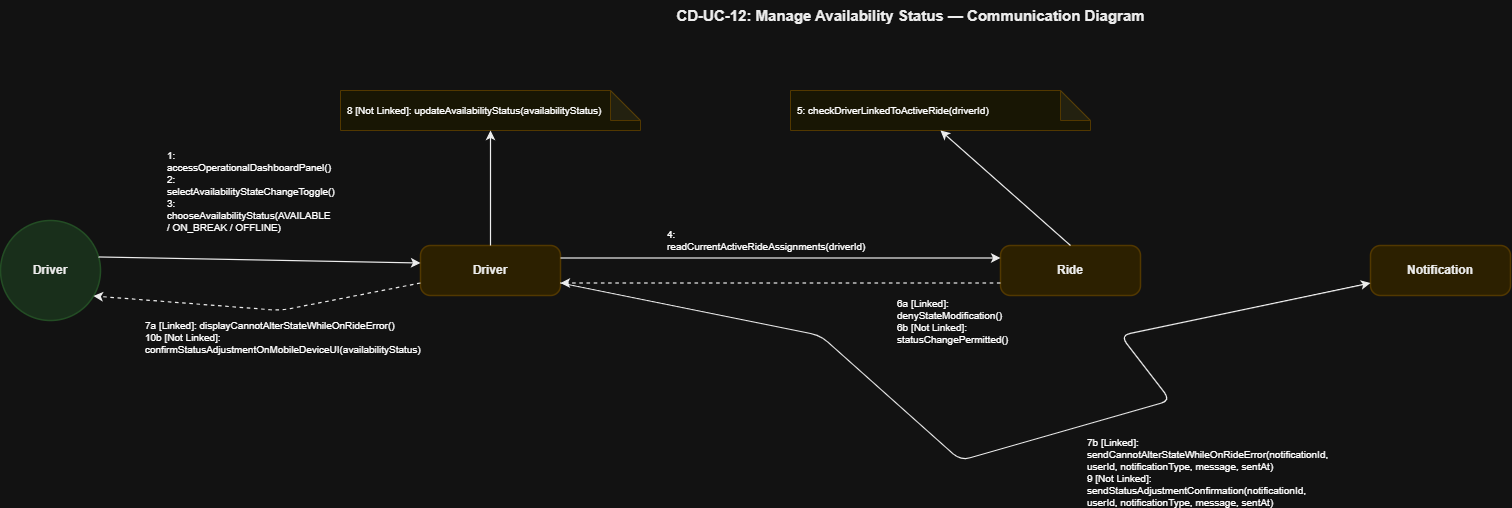

The diagram above was exported from draw.io. Its source (the exported page's mxGraphModel, read from the mxfile embedded in the PNG):
<mxGraphModel dx="1522" dy="515" grid="1" gridSize="10" guides="1" tooltips="1" connect="1" arrows="1" fold="1" page="1" pageScale="1" pageWidth="850" pageHeight="1100" math="0" shadow="0">
  <root>
    <mxCell id="0" />
    <mxCell id="1" parent="0" />
    <mxCell id="T" parent="1" style="text;html=1;strokeColor=none;fillColor=none;align=center;fontSize=15;fontStyle=1;fontFamily=Helvetica;fontColor=#000000;" value="CD-UC-12: Manage Availability Status — Communication Diagram" vertex="1">
      <mxGeometry height="40" width="900" x="540" y="30" as="geometry" />
    </mxCell>
    <mxCell id="actor" parent="1" style="ellipse;whiteSpace=wrap;html=1;fillColor=#D2EBD4;strokeColor=#A5D6A7;strokeWidth=1.5;fontSize=12;fontStyle=1;fontFamily=Helvetica;fontColor=#000000;align=center;" value="Driver" vertex="1">
      <mxGeometry height="100" width="100" x="80" y="250" as="geometry" />
    </mxCell>
    <mxCell id="dobj" parent="1" style="rounded=1;whiteSpace=wrap;html=1;fillColor=#FCEFC2;strokeColor=#F0D17D;strokeWidth=1.5;fontSize=12;fontStyle=1;fontFamily=Helvetica;fontColor=#000000;arcSize=20;" value="Driver" vertex="1">
      <mxGeometry height="50" width="140" x="500" y="275" as="geometry" />
    </mxCell>
    <mxCell id="ride" parent="1" style="rounded=1;whiteSpace=wrap;html=1;fillColor=#FCEFC2;strokeColor=#F0D17D;strokeWidth=1.5;fontSize=12;fontStyle=1;fontFamily=Helvetica;fontColor=#000000;arcSize=20;" value="Ride" vertex="1">
      <mxGeometry height="50" width="140" x="1080" y="275" as="geometry" />
    </mxCell>
    <mxCell id="notif" parent="1" style="rounded=1;whiteSpace=wrap;html=1;fillColor=#FCEFC2;strokeColor=#F0D17D;strokeWidth=1.5;fontSize=12;fontStyle=1;fontFamily=Helvetica;fontColor=#000000;arcSize=20;" value="Notification" vertex="1">
      <mxGeometry height="50" width="140" x="1450" y="275" as="geometry" />
    </mxCell>
    <mxCell id="ride_note" parent="1" style="shape=note;whiteSpace=wrap;html=1;backgroundOutline=1;darkOpacity=0.05;fillColor=#FFFDE7;strokeColor=#F0D17D;fontSize=10;fontFamily=Helvetica;align=left;spacingLeft=5;" value="5: checkDriverLinkedToActiveRide(driverId)" vertex="1">
      <mxGeometry height="40" width="300" x="870" y="120" as="geometry" />
    </mxCell>
    <mxCell id="dobj_note" parent="1" style="shape=note;whiteSpace=wrap;html=1;backgroundOutline=1;darkOpacity=0.05;fillColor=#FFFDE7;strokeColor=#F0D17D;fontSize=10;fontFamily=Helvetica;align=left;spacingLeft=5;" value="8 [Not Linked]: updateAvailabilityStatus(availabilityStatus)" vertex="1">
      <mxGeometry height="40" width="300" x="420" y="120" as="geometry" />
    </mxCell>
    <mxCell id="L_Act_Dobj" edge="1" parent="1" source="actor" style="endArrow=classic;html=1;strokeColor=#000000;strokeWidth=1.2;exitX=1;exitY=0.35;exitDx=0;exitDy=0;entryX=0;entryY=0.35;entryDx=0;entryDy=0;" target="dobj">
      <mxGeometry relative="1" as="geometry" />
    </mxCell>
    <mxCell id="M1" connectable="0" parent="L_Act_Dobj" style="text;html=1;strokeColor=#D3D3D3;fillColor=#FFFFFF;align=left;verticalAlign=middle;whiteSpace=wrap;rounded=0;fontSize=10;fontFamily=Helvetica;spacingLeft=5;" value="1: accessOperationalDashboardPanel()&#10;2: selectAvailabilityStateChangeToggle()&#10;3: chooseAvailabilityStatus(AVAILABLE / ON_BREAK / OFFLINE)" vertex="1">
      <mxGeometry relative="1" as="geometry">
        <mxPoint x="-100" y="-69" as="offset" />
      </mxGeometry>
    </mxCell>
    <mxCell id="L_Dobj_Act" edge="1" parent="1" source="dobj" style="endArrow=classic;html=1;strokeColor=#000000;strokeWidth=1.2;dashed=1;exitX=0;exitY=0.75;exitDx=0;exitDy=0;entryX=0.92;entryY=0.75;entryDx=0;entryDy=0;" target="actor">
      <mxGeometry relative="1" as="geometry">
        <Array as="points">
          <mxPoint x="360" y="340" />
        </Array>
      </mxGeometry>
    </mxCell>
    <mxCell id="M2" connectable="0" parent="L_Dobj_Act" style="text;html=1;strokeColor=#D3D3D3;fillColor=#FFFFFF;align=left;verticalAlign=middle;whiteSpace=wrap;rounded=0;fontSize=10;fontFamily=Helvetica;spacingLeft=5;" value="7a [Linked]: displayCannotAlterStateWhileOnRideError()&#10;10b [Not Linked]: confirmStatusAdjustmentOnMobileDeviceUI(availabilityStatus)" vertex="1">
      <mxGeometry relative="1" as="geometry">
        <mxPoint x="-120" y="28" as="offset" />
      </mxGeometry>
    </mxCell>
    <mxCell id="L_Dobj_Note" edge="1" parent="1" source="dobj" style="endArrow=classic;html=1;strokeColor=#000000;strokeWidth=1.2;exitX=0.5;exitY=0;exitDx=0;exitDy=0;entryX=0.5;entryY=1;entryDx=0;entryDy=0;" target="dobj_note">
      <mxGeometry relative="1" as="geometry" />
    </mxCell>
    <mxCell id="L_Dobj_Ride" edge="1" parent="1" source="dobj" style="endArrow=classic;html=1;strokeColor=#000000;strokeWidth=1.2;exitX=1;exitY=0.25;exitDx=0;exitDy=0;entryX=0;entryY=0.25;entryDx=0;entryDy=0;" target="ride">
      <mxGeometry relative="1" as="geometry" />
    </mxCell>
    <mxCell id="M3" connectable="0" parent="L_Dobj_Ride" style="text;html=1;strokeColor=#D3D3D3;fillColor=#FFFFFF;align=left;verticalAlign=middle;whiteSpace=wrap;rounded=0;fontSize=10;fontFamily=Helvetica;spacingLeft=5;" value="4: readCurrentActiveRideAssignments(driverId)" vertex="1">
      <mxGeometry relative="1" as="geometry">
        <mxPoint x="-120" y="-18" as="offset" />
      </mxGeometry>
    </mxCell>
    <mxCell id="L_Ride_Note" edge="1" parent="1" source="ride" style="endArrow=classic;html=1;strokeColor=#000000;strokeWidth=1.2;exitX=0.5;exitY=0;exitDx=0;exitDy=0;entryX=0.5;entryY=1;entryDx=0;entryDy=0;" target="ride_note">
      <mxGeometry relative="1" as="geometry" />
    </mxCell>
    <mxCell id="L_Ride_Dobj" edge="1" parent="1" source="ride" style="endArrow=classic;html=1;strokeColor=#000000;strokeWidth=1.2;dashed=1;exitX=0;exitY=0.75;exitDx=0;exitDy=0;entryX=1;entryY=0.75;entryDx=0;entryDy=0;" target="dobj">
      <mxGeometry relative="1" as="geometry" />
    </mxCell>
    <mxCell id="M4" connectable="0" parent="L_Ride_Dobj" style="text;html=1;strokeColor=#D3D3D3;fillColor=#FFFFFF;align=left;verticalAlign=middle;whiteSpace=wrap;rounded=0;fontSize=10;fontFamily=Helvetica;spacingLeft=5;" value="6a [Linked]: denyStateModification()&#10;6b [Not Linked]: statusChangePermitted()" vertex="1">
      <mxGeometry relative="1" as="geometry">
        <mxPoint x="110" y="38" as="offset" />
      </mxGeometry>
    </mxCell>
    <mxCell id="L_Dobj_Notif" edge="1" parent="1" source="dobj" style="endArrow=classic;html=1;strokeColor=#000000;strokeWidth=1.2;exitX=1;exitY=0.75;exitDx=0;exitDy=0;entryX=0;entryY=0.75;entryDx=0;entryDy=0;" target="notif">
      <mxGeometry relative="1" as="geometry">
        <Array as="points">
          <mxPoint x="900" y="365" />
          <mxPoint x="1040" y="490" />
          <mxPoint x="1250" y="430" />
          <mxPoint x="1200" y="365" />
        </Array>
      </mxGeometry>
    </mxCell>
    <mxCell id="M5" connectable="0" parent="L_Dobj_Notif" style="text;html=1;strokeColor=#D3D3D3;fillColor=#FFFFFF;align=left;verticalAlign=middle;whiteSpace=wrap;rounded=0;fontSize=10;fontFamily=Helvetica;spacingLeft=5;" value="7b [Linked]: sendCannotAlterStateWhileOnRideError(notificationId, userId, notificationType, message, sentAt)&#10;9 [Not Linked]: sendStatusAdjustmentConfirmation(notificationId, userId, notificationType, message, sentAt)" vertex="1">
      <mxGeometry relative="1" as="geometry">
        <mxPoint x="70" y="25" as="offset" />
      </mxGeometry>
    </mxCell>
  </root>
</mxGraphModel>